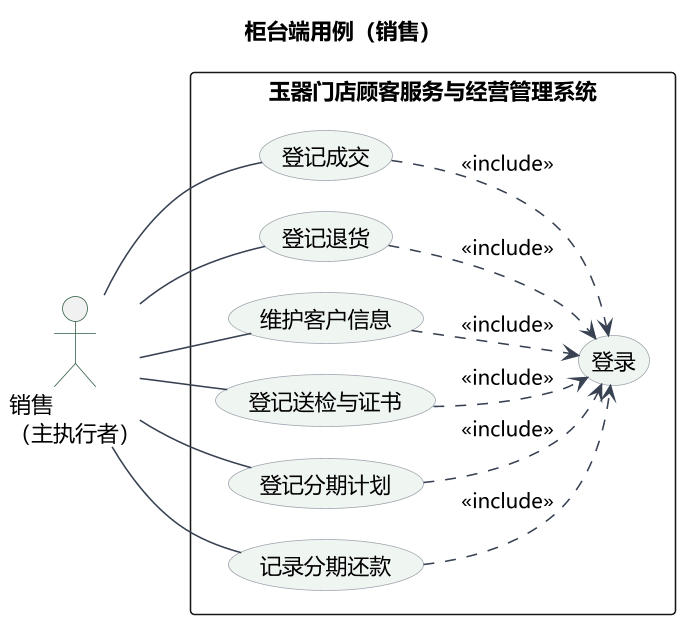

The diagram above was rendered by PlantUML. Its source (embedded in the PNG):
@startuml
left to right direction
skinparam backgroundColor #FFFFFF
skinparam defaultFontName "Microsoft YaHei"
skinparam dpi 150
skinparam shadowing false
skinparam nodesep 20
skinparam ranksep 30
skinparam ArrowColor #374151
skinparam BorderColor #9CA3AF
skinparam UsecaseBorderColor #9CA3AF
skinparam UsecaseBackgroundColor #EFF5F1
skinparam ActorBorderColor #2F5D43

title 柜台端用例（销售）
actor "销售\n（主执行者）" as Y

rectangle "玉器门店顾客服务与经营管理系统" {
  usecase "登记成交" as U登记成交
  usecase "登记退货" as U登记退货
  usecase "维护客户信息" as U维护客户信息
  usecase "登记送检与证书" as U登记送检与证书
  usecase "登记分期计划" as U登记分期计划
  usecase "记录分期还款" as U记录分期还款
  usecase "登录" as UL
}

Y -- U登记成交
Y -- U登记退货
Y -- U维护客户信息
Y -- U登记送检与证书
Y -- U登记分期计划
Y -- U记录分期还款

U登记成交 ..> UL : <<include>>
U登记退货 ..> UL : <<include>>
U维护客户信息 ..> UL : <<include>>
U登记送检与证书 ..> UL : <<include>>
U登记分期计划 ..> UL : <<include>>
U记录分期还款 ..> UL : <<include>>
@enduml